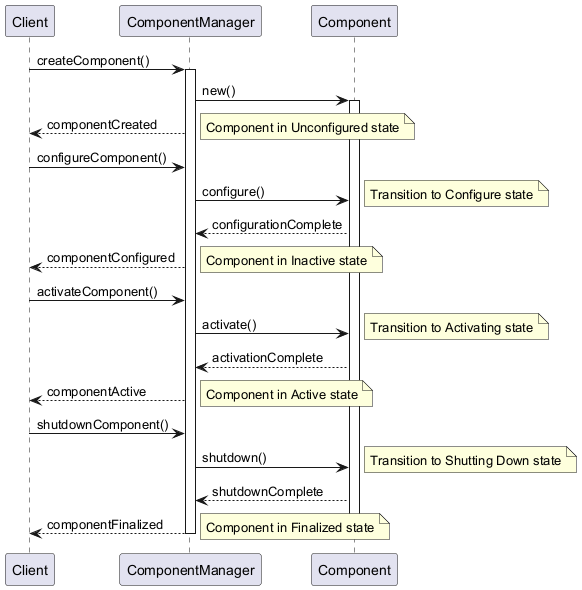

The diagram above was rendered by PlantUML. Its source (embedded in the PNG):
@startuml
participant "Client" as C
participant "ComponentManager" as CM
participant "Component" as CO

C -> CM: createComponent()
activate CM
CM -> CO: new()
activate CO
CM --> C: componentCreated
note right
  Component in Unconfigured state
end note

C -> CM: configureComponent()
CM -> CO: configure()
note right
  Transition to Configure state
end note
CO --> CM: configurationComplete
CM --> C: componentConfigured
note right
  Component in Inactive state
end note

C -> CM: activateComponent()
CM -> CO: activate()
note right
  Transition to Activating state
end note
CO --> CM: activationComplete
CM --> C: componentActive
note right
  Component in Active state
end note

C -> CM: shutdownComponent()
CM -> CO: shutdown()
note right
  Transition to Shutting Down state
end note
CO --> CM: shutdownComplete
CM --> C: componentFinalized
note right
  Component in Finalized state
end note

deactivate CO
deactivate CM
@enduml